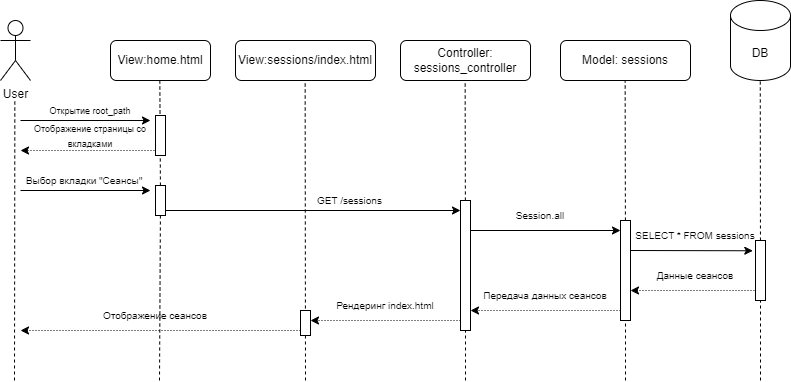

The diagram above was exported from draw.io. Its source (the exported page's mxGraphModel, read from the mxfile embedded in the PNG):
<mxGraphModel dx="1002" dy="663" grid="1" gridSize="10" guides="1" tooltips="1" connect="1" arrows="1" fold="1" page="1" pageScale="1" pageWidth="3300" pageHeight="4681" math="0" shadow="0">
  <root>
    <mxCell id="0" />
    <mxCell id="1" parent="0" />
    <mxCell id="JfABTN9lFklWwRXVRKYj-1" value="User" style="shape=umlActor;verticalLabelPosition=bottom;verticalAlign=top;html=1;outlineConnect=0;" vertex="1" parent="1">
      <mxGeometry x="420" y="40" width="30" height="60" as="geometry" />
    </mxCell>
    <mxCell id="JfABTN9lFklWwRXVRKYj-2" value="View:home.html" style="rounded=1;whiteSpace=wrap;html=1;" vertex="1" parent="1">
      <mxGeometry x="530" y="60" width="100" height="40" as="geometry" />
    </mxCell>
    <mxCell id="JfABTN9lFklWwRXVRKYj-3" value="View:sessions/index.html" style="rounded=1;whiteSpace=wrap;html=1;" vertex="1" parent="1">
      <mxGeometry x="655" y="60" width="140" height="40" as="geometry" />
    </mxCell>
    <mxCell id="JfABTN9lFklWwRXVRKYj-4" value="Model: sessions" style="rounded=1;whiteSpace=wrap;html=1;" vertex="1" parent="1">
      <mxGeometry x="980" y="60" width="130" height="40" as="geometry" />
    </mxCell>
    <mxCell id="JfABTN9lFklWwRXVRKYj-5" value="Controller: sessions_controller" style="rounded=1;whiteSpace=wrap;html=1;" vertex="1" parent="1">
      <mxGeometry x="820" y="60" width="130" height="40" as="geometry" />
    </mxCell>
    <mxCell id="JfABTN9lFklWwRXVRKYj-6" value="DB" style="shape=cylinder3;whiteSpace=wrap;html=1;boundedLbl=1;backgroundOutline=1;size=15;" vertex="1" parent="1">
      <mxGeometry x="1150" y="20" width="60" height="80" as="geometry" />
    </mxCell>
    <mxCell id="JfABTN9lFklWwRXVRKYj-7" value="" style="endArrow=none;dashed=1;html=1;rounded=0;" edge="1" parent="1">
      <mxGeometry width="50" height="50" relative="1" as="geometry">
        <mxPoint x="434" y="400" as="sourcePoint" />
        <mxPoint x="434.33" y="120" as="targetPoint" />
      </mxGeometry>
    </mxCell>
    <mxCell id="JfABTN9lFklWwRXVRKYj-8" value="" style="endArrow=none;dashed=1;html=1;rounded=0;" edge="1" parent="1" source="JfABTN9lFklWwRXVRKYj-35">
      <mxGeometry width="50" height="50" relative="1" as="geometry">
        <mxPoint x="579" y="400" as="sourcePoint" />
        <mxPoint x="579.3299999999999" y="100" as="targetPoint" />
      </mxGeometry>
    </mxCell>
    <mxCell id="JfABTN9lFklWwRXVRKYj-9" value="" style="endArrow=none;dashed=1;html=1;rounded=0;" edge="1" parent="1">
      <mxGeometry width="50" height="50" relative="1" as="geometry">
        <mxPoint x="725" y="400" as="sourcePoint" />
        <mxPoint x="724.66" y="100" as="targetPoint" />
      </mxGeometry>
    </mxCell>
    <mxCell id="JfABTN9lFklWwRXVRKYj-10" value="" style="endArrow=none;dashed=1;html=1;rounded=0;" edge="1" parent="1" source="JfABTN9lFklWwRXVRKYj-37">
      <mxGeometry width="50" height="50" relative="1" as="geometry">
        <mxPoint x="885" y="400" as="sourcePoint" />
        <mxPoint x="884.66" y="100" as="targetPoint" />
      </mxGeometry>
    </mxCell>
    <mxCell id="JfABTN9lFklWwRXVRKYj-11" value="" style="endArrow=none;dashed=1;html=1;rounded=0;" edge="1" parent="1" source="JfABTN9lFklWwRXVRKYj-39">
      <mxGeometry width="50" height="50" relative="1" as="geometry">
        <mxPoint x="1045" y="400" as="sourcePoint" />
        <mxPoint x="1044.6599999999999" y="100" as="targetPoint" />
      </mxGeometry>
    </mxCell>
    <mxCell id="JfABTN9lFklWwRXVRKYj-12" value="" style="endArrow=none;dashed=1;html=1;rounded=0;" edge="1" parent="1" source="JfABTN9lFklWwRXVRKYj-41">
      <mxGeometry width="50" height="50" relative="1" as="geometry">
        <mxPoint x="1180" y="400" as="sourcePoint" />
        <mxPoint x="1179.77" y="100" as="targetPoint" />
      </mxGeometry>
    </mxCell>
    <mxCell id="JfABTN9lFklWwRXVRKYj-13" value="" style="endArrow=classic;html=1;rounded=0;" edge="1" parent="1">
      <mxGeometry width="50" height="50" relative="1" as="geometry">
        <mxPoint x="440" y="140" as="sourcePoint" />
        <mxPoint x="570" y="140" as="targetPoint" />
      </mxGeometry>
    </mxCell>
    <mxCell id="JfABTN9lFklWwRXVRKYj-14" value="&lt;font style=&quot;font-size: 9px;&quot;&gt;Открытие root_path&lt;/font&gt;" style="text;html=1;align=center;verticalAlign=middle;whiteSpace=wrap;rounded=0;" vertex="1" parent="1">
      <mxGeometry x="465" y="120" width="90" height="20" as="geometry" />
    </mxCell>
    <mxCell id="JfABTN9lFklWwRXVRKYj-15" value="" style="endArrow=classic;html=1;rounded=0;dashed=1;dashPattern=1 2;" edge="1" parent="1">
      <mxGeometry width="50" height="50" relative="1" as="geometry">
        <mxPoint x="580" y="170" as="sourcePoint" />
        <mxPoint x="440" y="170" as="targetPoint" />
      </mxGeometry>
    </mxCell>
    <mxCell id="JfABTN9lFklWwRXVRKYj-16" value="&lt;font style=&quot;font-size: 9px;&quot;&gt;Отображение страницы со вкладками&lt;/font&gt;" style="text;html=1;align=center;verticalAlign=middle;whiteSpace=wrap;rounded=0;" vertex="1" parent="1">
      <mxGeometry x="430" y="150" width="160" height="10" as="geometry" />
    </mxCell>
    <mxCell id="JfABTN9lFklWwRXVRKYj-17" value="" style="endArrow=classic;html=1;rounded=0;" edge="1" parent="1">
      <mxGeometry width="50" height="50" relative="1" as="geometry">
        <mxPoint x="440" y="210" as="sourcePoint" />
        <mxPoint x="570" y="210" as="targetPoint" />
      </mxGeometry>
    </mxCell>
    <mxCell id="JfABTN9lFklWwRXVRKYj-18" value="&lt;font style=&quot;font-size: 10px;&quot;&gt;Выбор вкладки &quot;Сеансы&quot;&lt;/font&gt;" style="text;html=1;align=center;verticalAlign=middle;whiteSpace=wrap;rounded=0;" vertex="1" parent="1">
      <mxGeometry x="440" y="190" width="127.5" height="20" as="geometry" />
    </mxCell>
    <mxCell id="JfABTN9lFklWwRXVRKYj-19" value="" style="endArrow=classic;html=1;rounded=0;" edge="1" parent="1">
      <mxGeometry width="50" height="50" relative="1" as="geometry">
        <mxPoint x="580" y="230" as="sourcePoint" />
        <mxPoint x="880" y="230" as="targetPoint" />
      </mxGeometry>
    </mxCell>
    <mxCell id="JfABTN9lFklWwRXVRKYj-20" value="&lt;font style=&quot;font-size: 10px;&quot;&gt;GET /sessions&lt;/font&gt;" style="text;html=1;align=center;verticalAlign=middle;whiteSpace=wrap;rounded=0;" vertex="1" parent="1">
      <mxGeometry x="712" y="210" width="115" height="20" as="geometry" />
    </mxCell>
    <mxCell id="JfABTN9lFklWwRXVRKYj-21" value="" style="endArrow=classic;html=1;rounded=0;" edge="1" parent="1">
      <mxGeometry width="50" height="50" relative="1" as="geometry">
        <mxPoint x="890" y="250" as="sourcePoint" />
        <mxPoint x="1040" y="250" as="targetPoint" />
      </mxGeometry>
    </mxCell>
    <mxCell id="JfABTN9lFklWwRXVRKYj-22" value="&lt;font style=&quot;font-size: 10px;&quot;&gt;Session.all&lt;/font&gt;" style="text;html=1;align=center;verticalAlign=middle;whiteSpace=wrap;rounded=0;" vertex="1" parent="1">
      <mxGeometry x="930" y="220" width="60" height="30" as="geometry" />
    </mxCell>
    <mxCell id="JfABTN9lFklWwRXVRKYj-23" value="" style="endArrow=classic;html=1;rounded=0;entryX=-0.27;entryY=0.171;entryDx=0;entryDy=0;entryPerimeter=0;" edge="1" parent="1" target="JfABTN9lFklWwRXVRKYj-41">
      <mxGeometry width="50" height="50" relative="1" as="geometry">
        <mxPoint x="1050" y="270" as="sourcePoint" />
        <mxPoint x="1180" y="270" as="targetPoint" />
      </mxGeometry>
    </mxCell>
    <mxCell id="JfABTN9lFklWwRXVRKYj-24" value="&lt;font style=&quot;font-size: 10px;&quot;&gt;SELECT * FROM sessions&lt;/font&gt;" style="text;html=1;align=center;verticalAlign=middle;whiteSpace=wrap;rounded=0;" vertex="1" parent="1">
      <mxGeometry x="1050" y="240" width="130" height="30" as="geometry" />
    </mxCell>
    <mxCell id="JfABTN9lFklWwRXVRKYj-25" value="" style="endArrow=classic;html=1;rounded=0;dashed=1;dashPattern=1 2;" edge="1" parent="1">
      <mxGeometry width="50" height="50" relative="1" as="geometry">
        <mxPoint x="1180" y="310" as="sourcePoint" />
        <mxPoint x="1050" y="310" as="targetPoint" />
      </mxGeometry>
    </mxCell>
    <mxCell id="JfABTN9lFklWwRXVRKYj-26" value="&lt;font style=&quot;font-size: 10px;&quot;&gt;Данные сеансов&lt;/font&gt;" style="text;html=1;align=center;verticalAlign=middle;whiteSpace=wrap;rounded=0;" vertex="1" parent="1">
      <mxGeometry x="1050" y="280" width="130" height="30" as="geometry" />
    </mxCell>
    <mxCell id="JfABTN9lFklWwRXVRKYj-27" value="" style="endArrow=classic;html=1;rounded=0;dashed=1;dashPattern=1 2;" edge="1" parent="1">
      <mxGeometry width="50" height="50" relative="1" as="geometry">
        <mxPoint x="1040" y="330" as="sourcePoint" />
        <mxPoint x="890" y="330" as="targetPoint" />
      </mxGeometry>
    </mxCell>
    <mxCell id="JfABTN9lFklWwRXVRKYj-28" value="&lt;font style=&quot;font-size: 10px;&quot;&gt;Передача данных сеансов&lt;/font&gt;" style="text;html=1;align=center;verticalAlign=middle;whiteSpace=wrap;rounded=0;" vertex="1" parent="1">
      <mxGeometry x="890" y="300" width="150" height="30" as="geometry" />
    </mxCell>
    <mxCell id="JfABTN9lFklWwRXVRKYj-29" value="" style="endArrow=classic;html=1;rounded=0;dashed=1;dashPattern=1 2;" edge="1" parent="1">
      <mxGeometry width="50" height="50" relative="1" as="geometry">
        <mxPoint x="880" y="340" as="sourcePoint" />
        <mxPoint x="730" y="340" as="targetPoint" />
      </mxGeometry>
    </mxCell>
    <mxCell id="JfABTN9lFklWwRXVRKYj-30" value="&lt;font style=&quot;font-size: 10px;&quot;&gt;Рендеринг index.html&lt;/font&gt;" style="text;html=1;align=center;verticalAlign=middle;whiteSpace=wrap;rounded=0;" vertex="1" parent="1">
      <mxGeometry x="730" y="310" width="150" height="30" as="geometry" />
    </mxCell>
    <mxCell id="JfABTN9lFklWwRXVRKYj-31" value="" style="endArrow=classic;html=1;rounded=0;dashed=1;dashPattern=1 2;" edge="1" parent="1">
      <mxGeometry width="50" height="50" relative="1" as="geometry">
        <mxPoint x="720" y="350" as="sourcePoint" />
        <mxPoint x="440" y="350" as="targetPoint" />
      </mxGeometry>
    </mxCell>
    <mxCell id="JfABTN9lFklWwRXVRKYj-32" value="&lt;font style=&quot;font-size: 10px;&quot;&gt;Отображение сеансов&lt;/font&gt;" style="text;html=1;align=center;verticalAlign=middle;whiteSpace=wrap;rounded=0;" vertex="1" parent="1">
      <mxGeometry x="500" y="320" width="150" height="30" as="geometry" />
    </mxCell>
    <mxCell id="JfABTN9lFklWwRXVRKYj-33" value="" style="rounded=0;whiteSpace=wrap;html=1;" vertex="1" parent="1">
      <mxGeometry x="575" y="135" width="10" height="40" as="geometry" />
    </mxCell>
    <mxCell id="JfABTN9lFklWwRXVRKYj-34" value="" style="endArrow=none;dashed=1;html=1;rounded=0;" edge="1" parent="1" target="JfABTN9lFklWwRXVRKYj-35">
      <mxGeometry width="50" height="50" relative="1" as="geometry">
        <mxPoint x="579" y="400" as="sourcePoint" />
        <mxPoint x="579.3299999999999" y="100" as="targetPoint" />
      </mxGeometry>
    </mxCell>
    <mxCell id="JfABTN9lFklWwRXVRKYj-35" value="" style="rounded=0;whiteSpace=wrap;html=1;" vertex="1" parent="1">
      <mxGeometry x="575" y="205" width="10" height="30" as="geometry" />
    </mxCell>
    <mxCell id="JfABTN9lFklWwRXVRKYj-36" value="" style="endArrow=none;dashed=1;html=1;rounded=0;" edge="1" parent="1" target="JfABTN9lFklWwRXVRKYj-37">
      <mxGeometry width="50" height="50" relative="1" as="geometry">
        <mxPoint x="885" y="400" as="sourcePoint" />
        <mxPoint x="884.66" y="100" as="targetPoint" />
      </mxGeometry>
    </mxCell>
    <mxCell id="JfABTN9lFklWwRXVRKYj-37" value="" style="rounded=0;whiteSpace=wrap;html=1;" vertex="1" parent="1">
      <mxGeometry x="880" y="220" width="10" height="130" as="geometry" />
    </mxCell>
    <mxCell id="JfABTN9lFklWwRXVRKYj-38" value="" style="endArrow=none;dashed=1;html=1;rounded=0;" edge="1" parent="1" target="JfABTN9lFklWwRXVRKYj-39">
      <mxGeometry width="50" height="50" relative="1" as="geometry">
        <mxPoint x="1045" y="400" as="sourcePoint" />
        <mxPoint x="1044.6599999999999" y="100" as="targetPoint" />
      </mxGeometry>
    </mxCell>
    <mxCell id="JfABTN9lFklWwRXVRKYj-39" value="" style="rounded=0;whiteSpace=wrap;html=1;" vertex="1" parent="1">
      <mxGeometry x="1040" y="240" width="10" height="100" as="geometry" />
    </mxCell>
    <mxCell id="JfABTN9lFklWwRXVRKYj-40" value="" style="endArrow=none;dashed=1;html=1;rounded=0;" edge="1" parent="1" target="JfABTN9lFklWwRXVRKYj-41">
      <mxGeometry width="50" height="50" relative="1" as="geometry">
        <mxPoint x="1180" y="400" as="sourcePoint" />
        <mxPoint x="1179.77" y="100" as="targetPoint" />
      </mxGeometry>
    </mxCell>
    <mxCell id="JfABTN9lFklWwRXVRKYj-41" value="" style="rounded=0;whiteSpace=wrap;html=1;" vertex="1" parent="1">
      <mxGeometry x="1175" y="260" width="10" height="60" as="geometry" />
    </mxCell>
    <mxCell id="JfABTN9lFklWwRXVRKYj-42" value="" style="rounded=0;whiteSpace=wrap;html=1;" vertex="1" parent="1">
      <mxGeometry x="720" y="330" width="10" height="25" as="geometry" />
    </mxCell>
  </root>
</mxGraphModel>